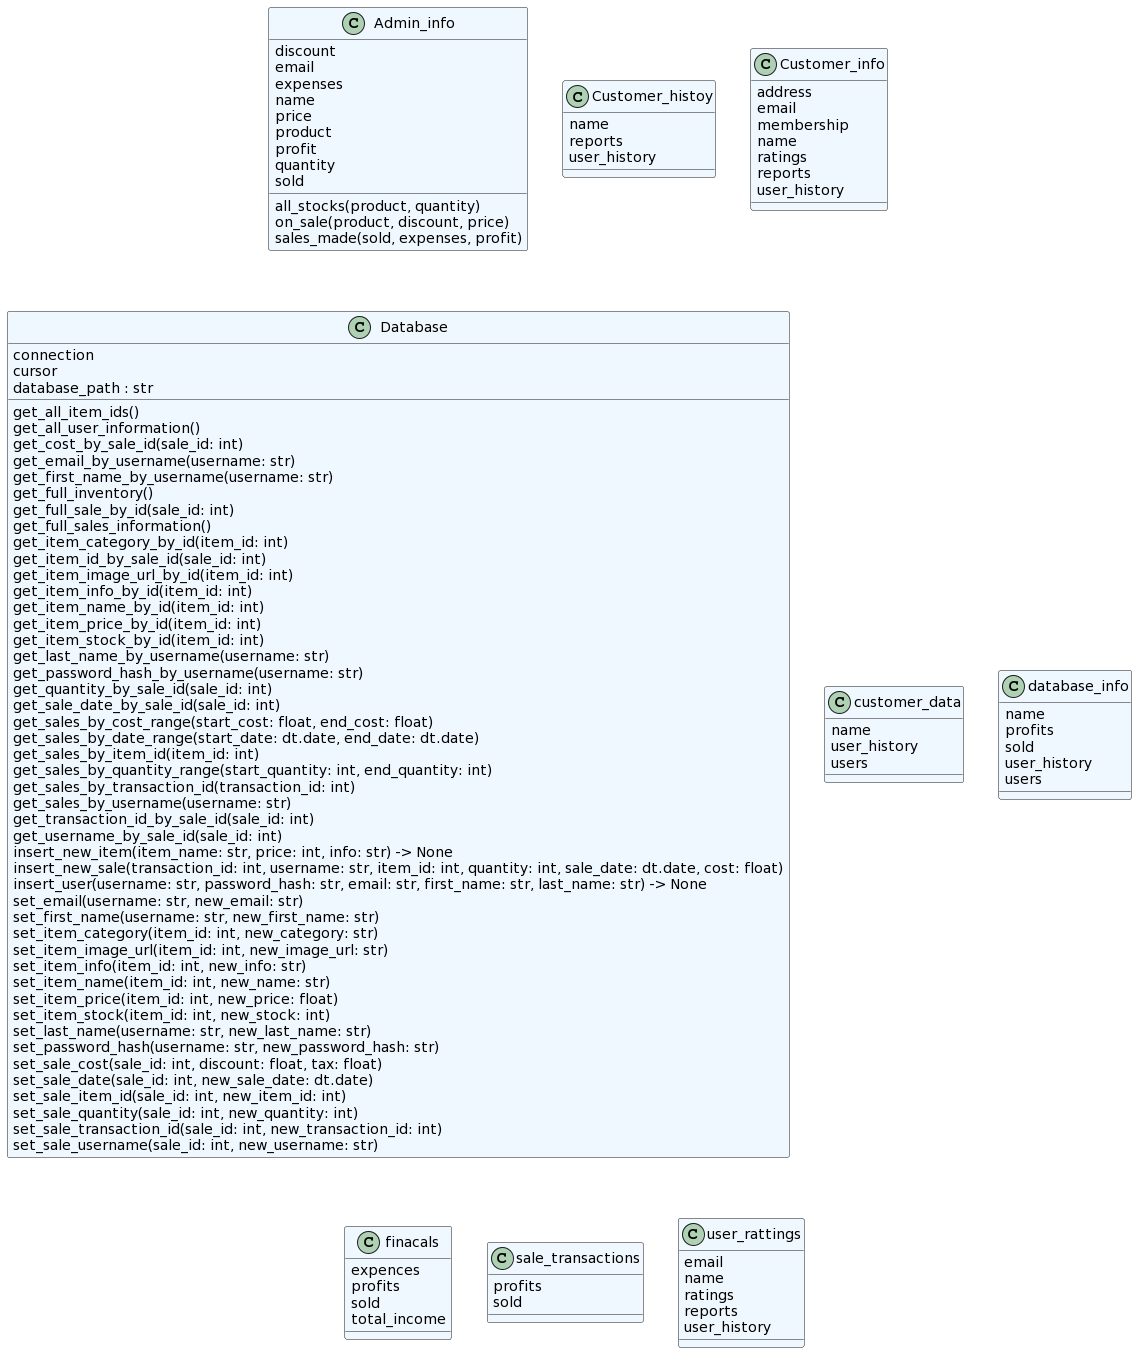

The diagram above was rendered by PlantUML. Its source (embedded in the PNG):
@startuml
set namespaceSeparator none
class "Admin_info" as database.Admin_info.Admin_info #aliceblue {
  discount
  email
  expenses
  name
  price
  product
  profit
  quantity
  sold
  all_stocks(product, quantity)
  on_sale(product, discount, price)
  sales_made(sold, expenses, profit)
}
class "Customer_histoy" as database.customer_info.Customer_histoy #aliceblue {
  name
  reports
  user_history
}
class "Customer_info" as database.customer_info.Customer_info #aliceblue {
  address
  email
  membership
  name
  ratings
  reports
  user_history
}
class "Database" as database.db.Database #aliceblue {
  connection
  cursor
  database_path : str
  get_all_item_ids()
  get_all_user_information()
  get_cost_by_sale_id(sale_id: int)
  get_email_by_username(username: str)
  get_first_name_by_username(username: str)
  get_full_inventory()
  get_full_sale_by_id(sale_id: int)
  get_full_sales_information()
  get_item_category_by_id(item_id: int)
  get_item_id_by_sale_id(sale_id: int)
  get_item_image_url_by_id(item_id: int)
  get_item_info_by_id(item_id: int)
  get_item_name_by_id(item_id: int)
  get_item_price_by_id(item_id: int)
  get_item_stock_by_id(item_id: int)
  get_last_name_by_username(username: str)
  get_password_hash_by_username(username: str)
  get_quantity_by_sale_id(sale_id: int)
  get_sale_date_by_sale_id(sale_id: int)
  get_sales_by_cost_range(start_cost: float, end_cost: float)
  get_sales_by_date_range(start_date: dt.date, end_date: dt.date)
  get_sales_by_item_id(item_id: int)
  get_sales_by_quantity_range(start_quantity: int, end_quantity: int)
  get_sales_by_transaction_id(transaction_id: int)
  get_sales_by_username(username: str)
  get_transaction_id_by_sale_id(sale_id: int)
  get_username_by_sale_id(sale_id: int)
  insert_new_item(item_name: str, price: int, info: str) -> None
  insert_new_sale(transaction_id: int, username: str, item_id: int, quantity: int, sale_date: dt.date, cost: float)
  insert_user(username: str, password_hash: str, email: str, first_name: str, last_name: str) -> None
  set_email(username: str, new_email: str)
  set_first_name(username: str, new_first_name: str)
  set_item_category(item_id: int, new_category: str)
  set_item_image_url(item_id: int, new_image_url: str)
  set_item_info(item_id: int, new_info: str)
  set_item_name(item_id: int, new_name: str)
  set_item_price(item_id: int, new_price: float)
  set_item_stock(item_id: int, new_stock: int)
  set_last_name(username: str, new_last_name: str)
  set_password_hash(username: str, new_password_hash: str)
  set_sale_cost(sale_id: int, discount: float, tax: float)
  set_sale_date(sale_id: int, new_sale_date: dt.date)
  set_sale_item_id(sale_id: int, new_item_id: int)
  set_sale_quantity(sale_id: int, new_quantity: int)
  set_sale_transaction_id(sale_id: int, new_transaction_id: int)
  set_sale_username(sale_id: int, new_username: str)
}
class "customer_data" as database.database_info.customer_data #aliceblue {
  name
  user_history
  users
}
class "database_info" as database.database_info.database_info #aliceblue {
  name
  profits
  sold
  user_history
  users
}
class "finacals" as database.database_info.finacals #aliceblue {
  expences
  profits
  sold
  total_income
}
class "sale_transactions" as database.database_info.sale_transactions #aliceblue {
  profits
  sold
}
class "user_rattings" as database.customer_info.user_rattings #aliceblue {
  email
  name
  ratings
  reports
  user_history
}
@enduml